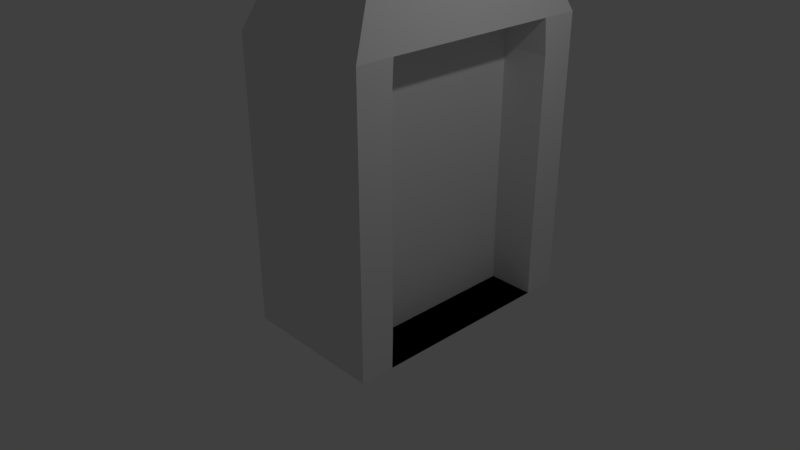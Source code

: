 # Source: FinalHouse.blend  (saved by Blender 2.79.0; exported with 4.5.12 LTS)
import bpy
from mathutils import Matrix  # noqa: F401  (used for matrix-valued properties, if any)

bpy.ops.wm.read_factory_settings(use_empty=True)
scene = bpy.context.scene
scene.name = 'Scene'

# ---- collections
col_collection_1 = bpy.data.collections.new('Collection 1'); scene.collection.children.link(col_collection_1)

# ---- materials (node trees are filled in below, after node groups)
mat_material = bpy.data.materials.new('Material')
mat_material.alpha_threshold = 0.0
mat_material.use_transparent_shadow = False
mat_material.roughness = 0.5
mat_material.line_color = (0.0, 0.0, 0.0, 1.0)

# ---- material node trees

# ---- world
world_world = bpy.data.worlds.new('World'); scene.world = world_world
world_world.color = (0.05088, 0.05088, 0.05088)
world_world.use_sun_shadow = False
world_world.sun_shadow_jitter_overblur = 0.0
world_world.cycles.sampling_method = 'MANUAL'

# ---- cameras
cam_camera = bpy.data.cameras.new('Camera')
cam_camera.clip_end = 100.0
cam_camera.lens = 35.0
cam_camera.sensor_width = 32.0
cam_camera.sensor_height = 18.0
cam_camera.ortho_scale = 7.314
cam_camera.dof.focus_distance = 0.0
cam_camera.dof.aperture_fstop = 128.0

# ---- lights
light_lamp = bpy.data.lights.new('Lamp', 'POINT')
light_lamp.transmission_factor = 0.0
light_lamp.cutoff_distance = 30.0
light_lamp.energy = 100.0
light_lamp.shadow_buffer_clip_start = 1.001
light_lamp.shadow_soft_size = 0.1
light_lamp.shadow_maximum_resolution = 0.006
light_lamp.use_absolute_resolution = True

# ---- meshes
me_cube = bpy.data.meshes.new('Cube')
me_cube.from_pydata([(1.0, 2.068, -0.5156), (1.0, -0.5156, -0.5156), (-1.0, -1.0, -1.0), (-1.0, 2.552, -1.0), (1.0, 2.068, 2.395), (1.0, -0.5156, 2.395), (-1.0, -1.0, 2.879), (-1.0, 2.552, 2.879), (0.5144, 1.689, 4.623), (0.5144, -0.1375, 4.623), (-0.5144, 1.689, 4.623), (-0.5144, -0.1375, 4.623), (1.0, 2.552, -1.0), (1.0, -1.0, -1.0), (1.0, 2.552, 2.879), (1.0, -1.0, 2.879), (1.0, -0.4901, 2.879), (-1.0, -0.9797, 2.113), (-1.0, -0.9469, 2.737), (1.0, 2.021, 2.879), (1.0, -0.5277, -1.0), (1.0, 2.08, -1.0), (0.3477, 2.068, -0.5156), (0.3477, 2.068, 2.395), (0.3477, -0.5156, -0.5156), (0.3477, -0.5156, 2.395), (0.3477, 2.021, 2.879), (0.3477, -0.4901, 2.879), (0.3477, 2.08, -1.0), (0.3477, -0.5277, -1.0)], [], [(12, 21, 20, 13, 2, 3), (7, 6, 11, 10), (20, 21, 28, 29), (13, 15, 6, 2), (2, 6, 17, 18, 7, 3), (14, 12, 3, 7), (8, 10, 11, 9), (14, 7, 10, 8), (6, 15, 9, 11), (15, 16, 19, 14, 8, 9), (0, 21, 12), (4, 0, 12, 14), (1, 5, 15, 13), (5, 16, 15), (19, 16, 27, 26), (7, 18, 17, 6), (5, 1, 24, 25), (19, 4, 14), (20, 1, 13), (22, 23, 26, 27, 25, 24, 29, 28), (21, 0, 22, 28), (1, 20, 29, 24), (4, 19, 26, 23), (0, 4, 23, 22), (16, 5, 25, 27)])
_uv = me_cube.uv_layers.new(name='UVMap')
_uv.uv.foreach_set('vector', [0.774, 0.8611, 0.774, 0.8703, 0.774, 0.9211, 0.774, 0.9304, 0.7405, 0.9304, 0.7405, 0.8611, 0.7405, 0.8263, 0.7999, 0.8263, 0.7855, 0.8611, 0.7549, 0.8611, 0.7958, 0.8611, 0.7958, 0.9119, 0.7849, 0.9119, 0.7849, 0.8611, 0.8927, 0.8615, 0.8927, 0.786, 0.9261, 0.786, 0.9261, 0.8615, 0.7999, 0.7509, 0.7999, 0.8263, 0.7996, 0.8114, 0.799, 0.8236, 0.7405, 0.8263, 0.7405, 0.7509, 0.8927, 0.7861, 0.8927, 0.8616, 0.8593, 0.8616, 0.8593, 0.7861, 0.8765, 0.8972, 0.8593, 0.8972, 0.8593, 0.8616, 0.8765, 0.8616, 0.8927, 0.7861, 0.8593, 0.7861, 0.8674, 0.7509, 0.8846, 0.7509, 0.9261, 0.786, 0.8927, 0.786, 0.9008, 0.7509, 0.918, 0.7509, 0.8593, 0.7853, 0.8508, 0.7853, 0.8088, 0.7853, 0.7999, 0.7853, 0.8143, 0.7509, 0.8449, 0.7509, 0.808, 0.8515, 0.8078, 0.8609, 0.7999, 0.8609, 0.808, 0.7947, 0.808, 0.8515, 0.7999, 0.8609, 0.7999, 0.7853, 0.8512, 0.8515, 0.8512, 0.7947, 0.8593, 0.7853, 0.8593, 0.8609, 0.8512, 0.7947, 0.8508, 0.7853, 0.8593, 0.7853, 0.8874, 0.8616, 0.8874, 0.9106, 0.8765, 0.9106, 0.8765, 0.8616, 0.7405, 0.8263, 0.799, 0.8236, 0.7996, 0.8114, 0.7999, 0.8263, 0.774, 0.9271, 0.774, 0.8705, 0.7849, 0.8705, 0.7849, 0.9271, 0.8088, 0.7853, 0.808, 0.7947, 0.7999, 0.7853, 0.8514, 0.8609, 0.8512, 0.8515, 0.8593, 0.8609, 0.8433, 0.8704, 0.8433, 0.9271, 0.8425, 0.9366, 0.8005, 0.9366, 0.8001, 0.9271, 0.8001, 0.8704, 0.7999, 0.8609, 0.8435, 0.8609, 0.8544, 0.8609, 0.8544, 0.8703, 0.8435, 0.8703, 0.8435, 0.8609, 0.774, 0.8705, 0.774, 0.8611, 0.7849, 0.8611, 0.7849, 0.8705, 0.8544, 0.927, 0.8544, 0.9364, 0.8435, 0.9364, 0.8435, 0.927, 0.8544, 0.8703, 0.8544, 0.927, 0.8435, 0.927, 0.8435, 0.8703, 0.774, 0.9365, 0.774, 0.9271, 0.7849, 0.9271, 0.7849, 0.9365])
me_cube.materials.append(mat_material)
me_cube.use_remesh_preserve_volume = False
me_cube.use_remesh_preserve_attributes = False
me_cube.use_mirror_vertex_groups = False
me_cube.update()

# ---- objects
ob_cube = bpy.data.objects.new('Cube', me_cube)
ob_lamp = bpy.data.objects.new('Lamp', light_lamp)
ob_camera = bpy.data.objects.new('Camera', cam_camera)

# ---- transforms, parenting, visibility, modifiers, constraints
ob_cube.location = (0.0, 0.0, 0.0)
ob_cube.lock_rotations_4d = False
ob_cube.empty_display_type = 'ARROWS'
ob_cube.lineart.crease_threshold = 0.0
ob_lamp.location = (4.076, 1.005, 5.904)
ob_lamp.rotation_euler = (0.6503, 0.05522, 1.866)
ob_lamp.lock_rotations_4d = False
ob_lamp.empty_display_type = 'ARROWS'
ob_lamp.color = (0.0, 0.0, 0.0, 0.0)
ob_lamp.lineart.crease_threshold = 0.0
ob_camera.location = (7.481, -6.508, 5.344)
ob_camera.rotation_euler = (1.109, 0.0, 0.8149)
ob_camera.lock_rotations_4d = False
ob_camera.empty_display_type = 'ARROWS'
ob_camera.color = (0.0, 0.0, 0.0, 0.0)
ob_camera.display_type = 'WIRE'
ob_camera.lineart.crease_threshold = 0.0

# ---- collection membership
col_collection_1.objects.link(ob_cube)
col_collection_1.objects.link(ob_lamp)
col_collection_1.objects.link(ob_camera)

# ---- scene / render settings (as saved in the file)
scene.camera = ob_camera
scene.frame_start = 1; scene.frame_end = 250; scene.frame_set(1)
scene.render.engine = 'BLENDER_EEVEE_NEXT'
scene.render.resolution_percentage = 50
scene.render.dither_intensity = 0.0
scene.cycles.use_denoising = False
scene.cycles.samples = 128
scene.cycles.sampling_pattern = 'TABULATED_SOBOL'
scene.cycles.use_adaptive_sampling = False
scene.cycles.use_light_tree = False
scene.cycles.blur_glossy = 0.0
scene.cycles.sample_clamp_indirect = 0.0
scene.view_settings.view_transform = 'Standard'
bpy.context.view_layer.update()

